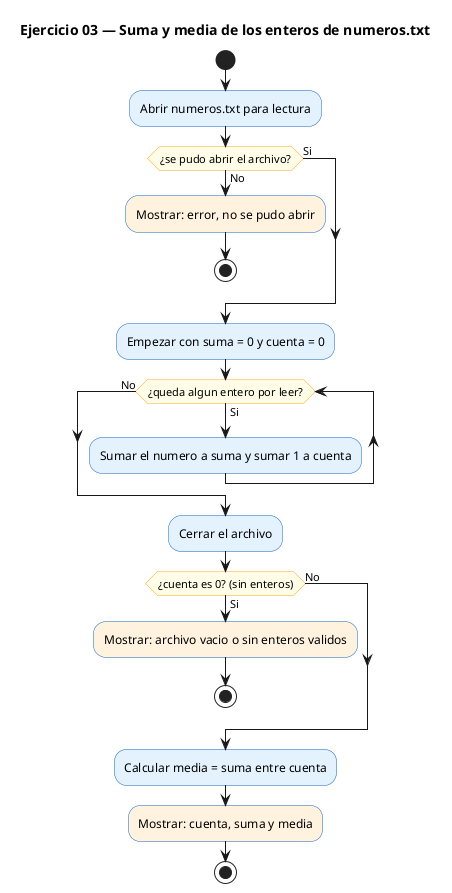

The diagram above was rendered by PlantUML. Its source (embedded in the PNG):
@startuml
' PlantUML (Activity) — Ejercicio 03 Archivos: suma y media de numeros.txt
' Render: java -jar ~/.local/bin/plantuml.jar -tpng ej03_plantuml.puml
title Ejercicio 03 — Suma y media de los enteros de numeros.txt

skinparam backgroundColor white
skinparam defaultFontName Helvetica
skinparam ActivityBackgroundColor #E3F2FD
skinparam ActivityBorderColor #1565C0
skinparam ActivityDiamondBackgroundColor #FFFDE7
skinparam ActivityDiamondBorderColor #F9A825

start
:Abrir numeros.txt para lectura;
if (¿se pudo abrir el archivo?) then (No)
  #FFF3E0:Mostrar: error, no se pudo abrir;
  stop
else (Si)
endif
:Empezar con suma = 0 y cuenta = 0;
while (¿queda algun entero por leer?) is (Si)
  :Sumar el numero a suma y sumar 1 a cuenta;
endwhile (No)
:Cerrar el archivo;
if (¿cuenta es 0? (sin enteros)) then (Si)
  #FFF3E0:Mostrar: archivo vacio o sin enteros validos;
  stop
else (No)
endif
:Calcular media = suma entre cuenta;
#FFF3E0:Mostrar: cuenta, suma y media;
stop
@enduml